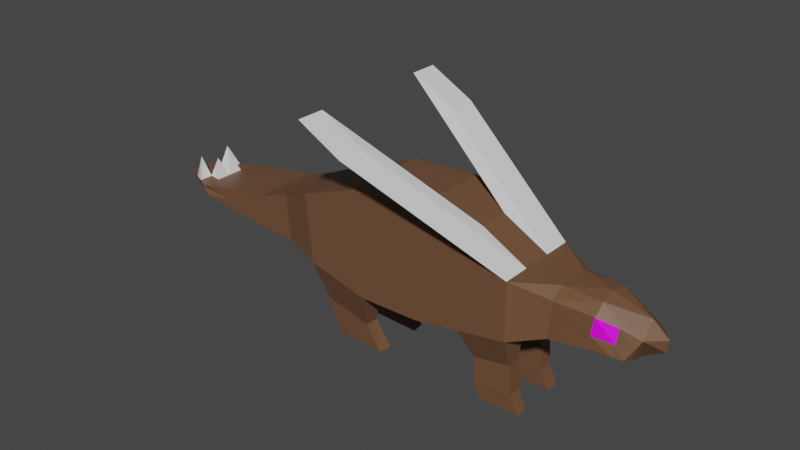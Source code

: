 # Source: stegofly.blend  (saved by Blender 3.3.6; exported with 4.5.12 LTS)
import bpy
from mathutils import Matrix  # noqa: F401  (used for matrix-valued properties, if any)

bpy.ops.wm.read_factory_settings(use_empty=True)
scene = bpy.context.scene
scene.name = 'Scene'

# ---- collections
col_collection = bpy.data.collections.new('Collection'); scene.collection.children.link(col_collection)

# ---- images (referenced by path relative to the original .blend; pixels are not part of the script)
import os
ASSET_DIR = os.environ.get("B2B_ASSET_DIR", "")  # directory of the original .blend (textures are referenced by path, not embedded)
HERE = os.path.dirname(os.path.abspath(__file__))  # packed textures are extracted next to this script under _unpacked/

def load_image(name, relpath, width, height, colorspace="sRGB"):
    """Load a texture the original file referenced (path relative to the .blend, or extracted next to this script)."""
    p = next((c for c in (os.path.join(HERE, relpath), os.path.join(ASSET_DIR, relpath)) if relpath and os.path.exists(c)), "")
    if p:
        img = bpy.data.images.load(p, check_existing=True)
        img.name = name
    else:  # same state as the original file: an image datablock whose file is absent (Cycles renders it pink)
        img = bpy.data.images.new(name, width, height)
        img.source = "FILE"
        img.filepath = "//" + (relpath or name)
    img.colorspace_settings.name = colorspace
    return img
img_stegeye_png = load_image('stegeye.png', 'stegeye.png', 1024, 1024, 'sRGB')

# ---- materials (node trees are filled in below, after node groups)
mat_material_001 = bpy.data.materials.new('Material.001')
mat_material_001.use_transparent_shadow = False
mat_material_002 = bpy.data.materials.new('Material.002')
mat_material_002.use_transparent_shadow = False
mat_material_003 = bpy.data.materials.new('Material.003')
mat_material_003.use_transparent_shadow = False
mat_material_004 = bpy.data.materials.new('Material.004')
mat_material_004.use_transparent_shadow = False

# ---- material node trees
mat_material_001.use_nodes = True; mat_material_001.node_tree.nodes.clear()
_N = mat_material_001.node_tree.nodes; _L = mat_material_001.node_tree.links
n0 = _N.new('ShaderNodeBsdfPrincipled'); n0.name = 'Principled BSDF'; n0.location = (10, 300)
n0.distribution = 'GGX'
n0.subsurface_method = 'RANDOM_WALK_SKIN'
n0.inputs[0].default_value = (0.159, 0.07619, 0.0382, 1.0)
n0.inputs[3].default_value = 1.45
n0.inputs[27].default_value = (0.0, 0.0, 0.0, 1.0)
n0.inputs[28].default_value = 1.0
n1 = _N.new('ShaderNodeOutputMaterial'); n1.name = 'Material Output'; n1.location = (300, 300)
_L.new(n0.outputs[0], n1.inputs[0])
n1.is_active_output = True
mat_material_002.use_nodes = True; mat_material_002.node_tree.nodes.clear()
_N = mat_material_002.node_tree.nodes; _L = mat_material_002.node_tree.links
n0 = _N.new('ShaderNodeBsdfPrincipled'); n0.name = 'Principled BSDF'; n0.location = (10, 300)
n0.distribution = 'GGX'
n0.subsurface_method = 'RANDOM_WALK_SKIN'
n0.inputs[3].default_value = 1.45
n0.inputs[27].default_value = (0.0, 0.0, 0.0, 1.0)
n0.inputs[28].default_value = 1.0
n1 = _N.new('ShaderNodeOutputMaterial'); n1.name = 'Material Output'; n1.location = (300, 300)
_L.new(n0.outputs[0], n1.inputs[0])
n1.is_active_output = True
mat_material_003.use_nodes = True; mat_material_003.node_tree.nodes.clear()
_N = mat_material_003.node_tree.nodes; _L = mat_material_003.node_tree.links
n0 = _N.new('ShaderNodeBsdfPrincipled'); n0.name = 'Principled BSDF'; n0.location = (10, 300)
n0.distribution = 'GGX'
n0.subsurface_method = 'RANDOM_WALK_SKIN'
n0.inputs[0].default_value = (0.4564, 0.1683, 0.06125, 1.0)
n0.inputs[3].default_value = 1.45
n0.inputs[27].default_value = (0.0, 0.0, 0.0, 1.0)
n0.inputs[28].default_value = 1.0
n1 = _N.new('ShaderNodeOutputMaterial'); n1.name = 'Material Output'; n1.location = (300, 300)
_L.new(n0.outputs[0], n1.inputs[0])
n1.is_active_output = True
mat_material_004.use_nodes = True; mat_material_004.node_tree.nodes.clear()
_N = mat_material_004.node_tree.nodes; _L = mat_material_004.node_tree.links
n0 = _N.new('ShaderNodeBsdfPrincipled'); n0.name = 'Principled BSDF'; n0.location = (10, 300)
n0.distribution = 'GGX'
n0.subsurface_method = 'RANDOM_WALK_SKIN'
n0.inputs[3].default_value = 1.45
n0.inputs[27].default_value = (0.0, 0.0, 0.0, 1.0)
n0.inputs[28].default_value = 1.0
n1 = _N.new('ShaderNodeOutputMaterial'); n1.name = 'Material Output'; n1.location = (300, 300)
n2 = _N.new('ShaderNodeTexImage'); n2.name = 'Image Texture'; n2.location = (-180, 275)
n2.image = img_stegeye_png
_L.new(n0.outputs[0], n1.inputs[0])
_L.new(n2.outputs[0], n0.inputs[0])
n1.is_active_output = True

# ---- world
world_world = bpy.data.worlds.new('World'); scene.world = world_world
world_world.use_nodes = True; world_world.node_tree.nodes.clear()
_N = world_world.node_tree.nodes; _L = world_world.node_tree.links
n0 = _N.new('ShaderNodeOutputWorld'); n0.name = 'World Output'; n0.location = (300, 300)
n1 = _N.new('ShaderNodeBackground'); n1.name = 'Background'; n1.location = (10, 300)
n1.inputs[0].default_value = (0.05088, 0.05088, 0.05088, 1.0)
_L.new(n1.outputs[0], n0.inputs[0])
n0.is_active_output = True
world_world.color = (0.05088, 0.05088, 0.05088)
world_world.use_sun_shadow = False
world_world.sun_shadow_jitter_overblur = 0.0

# ---- meshes
me_plane = bpy.data.meshes.new('Plane')
me_plane.from_pydata([(-1.182, 0.0, -1.794), (1.097, 0.0, -1.755), (-1.569, 0.0, 2.134), (1.014, 0.0, 2.284), (2.793, 0.0, -1.455), (2.921, 0.0, 1.872), (4.608, 0.0, -1.154), (4.581, 0.0, 0.9746), (-3.468, 0.0, -1.211), (-3.704, 0.0, 1.336), (-4.896, 0.0, -0.9893), (-5.053, 0.0, 0.746), (-6.323, 0.0, -0.9285), (-6.416, 0.0, 0.2702), (-7.954, 0.0, -0.7138), (-8.026, 0.0, 0.07706), (-9.285, 0.0, -0.5206), (-9.378, 0.0, -0.1805), (-10.13, 0.0, -0.4759), (-10.99, 0.0, -0.2699), (5.756, 0.0, -1.019), (5.912, 0.0, 0.8985), (7.097, 0.0, -1.049), (7.263, 0.0, 0.9614), (8.386, 0.0, -0.8805), (8.623, 0.0, 0.5033), (9.114, 0.0, -0.4366), (9.203, 0.0, 0.00622), (-1.569, -1.638, 2.134), (-1.182, -1.638, -1.794), (1.097, -1.638, -1.755), (1.014, -1.638, 2.284), (2.793, -1.638, -1.455), (2.921, -1.638, 1.872), (4.608, -1.638, -1.154), (4.581, -1.638, 0.9746), (-3.704, -1.638, 1.336), (-3.468, -1.638, -1.211), (-5.053, -1.246, 0.746), (-4.896, -1.246, -0.9893), (-6.416, -1.246, 0.2702), (-6.323, -1.246, -0.9285), (-8.026, -1.246, 0.07706), (-7.954, -1.246, -0.7138), (-9.378, -1.246, -0.1805), (-9.285, -1.246, -0.5206), (-10.99, -0.4831, -0.2699), (-10.13, -0.7631, -0.4759), (5.802, -1.149, -0.7715), (5.901, -1.148, 0.6022), (7.121, -1.063, -0.6253), (7.285, -1.026, 0.5119), (8.287, -0.9066, -0.625), (5.756, -0.5761, -1.019), (4.608, -0.5761, -1.154), (-4.896, -0.5761, -0.9893), (-6.323, -0.5761, -0.9285), (-6.416, -0.5761, 0.2702), (-5.053, -0.5761, 0.746), (1.014, -0.5761, 2.284), (2.921, -0.5761, 1.872), (5.918, -0.6005, 0.8938), (7.3, -0.6165, 0.8568), (2.793, -0.5761, -1.455), (1.097, -0.5761, -1.755), (7.105, -0.5789, -0.9789), (-7.954, -0.5761, -0.7138), (-8.026, -0.5761, 0.07706), (4.581, -0.5761, 0.9746), (8.656, -0.5916, 0.03937), (8.355, -0.5888, -0.7533), (-9.285, -0.5761, -0.5206), (-9.378, -0.5761, -0.1805), (-1.182, -0.5761, -1.794), (-3.468, -0.5761, -1.211), (-10.13, -0.5761, -0.4759), (-10.99, -0.2276, -0.2699), (-3.704, -0.5761, 1.336), (-1.569, -0.5761, 2.134), (3.179, -1.163, -2.528), (4.541, -1.163, -2.302), (3.179, -0.6599, -2.528), (4.541, -0.6599, -2.302), (3.211, -1.163, -3.601), (4.62, -1.163, -3.413), (3.211, -0.6599, -3.601), (4.62, -0.6599, -3.413), (-3.183, -1.163, -2.729), (-1.412, -1.163, -3.167), (-1.412, -0.6599, -3.167), (-3.183, -0.6599, -2.729), (-2.863, -1.096, -3.627), (-0.8385, -1.163, -4.066), (-0.7827, -0.6599, -4.066), (-2.847, -0.7262, -3.627), (3.402, -1.135, -4.066), (4.909, -1.135, -4.066), (3.402, -0.6878, -4.066), (4.909, -0.6878, -4.066), (-2.771, -1.065, -4.066), (-1.227, -1.135, -4.066), (-1.078, -0.6878, -4.066), (-2.722, -0.7576, -4.066), (-0.5105, -3.311, 4.03), (-2.17, -3.311, 4.928), (-2.17, -2.249, 4.928), (-0.5105, -2.249, 4.03), (-9.902, 0.0, -0.2096), (-9.902, -0.9977, -0.2096), (-9.902, -0.4626, -0.2096), (-10.33, 0.0, -0.2332), (-10.33, -0.7966, -0.2332), (-10.33, -0.3708, -0.2332), (7.948, -0.5856, -0.8268), (7.907, -0.9576, -0.6251), (-10.16, -0.6569, 0.5872), (7.966, 0.0, -0.9355), (-9.68, -0.2597, 0.5149), (7.957, -0.733, 0.2612), (-1.347, -1.638, -0.1163), (1.061, -1.638, -0.02953), (2.848, -1.638, -0.0335), (4.597, -1.638, -0.2446), (-3.569, -1.638, -0.123), (-4.963, -1.246, -0.248), (-6.363, -1.246, -0.4164), (-7.985, -1.246, -0.376), (7.928, -0.8616, -0.2465), (5.844, -1.149, -0.1847), (7.191, -1.047, -0.1396), (8.445, -0.772, -0.3412)], [], [(119, 120, 31, 28), (120, 30, 32, 121), (121, 32, 34, 122), (119, 28, 36, 123), (123, 36, 38, 124), (124, 38, 40, 125), (125, 40, 42, 126), (109, 72, 117), (72, 109, 108, 44), (122, 34, 48, 128), (128, 48, 50, 129), (127, 114, 52, 130), (54, 53, 48, 34), (56, 55, 39, 41), (58, 57, 40, 38), (60, 59, 31, 33), (62, 61, 49, 51), (64, 63, 32, 30), (53, 65, 50, 48), (66, 56, 41, 43), (57, 67, 42, 40), (35, 68, 106, 103), (69, 62, 51, 118), (63, 54, 82, 81), (113, 70, 52, 114), (71, 66, 43, 45), (67, 72, 44, 42), (74, 73, 89, 90), (70, 69, 130, 52), (76, 75, 47, 46), (78, 77, 36, 28), (75, 71, 45, 47), (112, 76, 46, 111), (55, 74, 37, 39), (73, 64, 30, 29), (77, 58, 38, 36), (61, 68, 35, 49), (59, 78, 28, 31), (3, 2, 78, 59), (21, 7, 68, 61), (9, 11, 58, 77), (0, 1, 64, 73), (10, 8, 74, 55), (110, 19, 76, 112), (18, 16, 71, 75), (27, 25, 69), (2, 9, 77, 78), (19, 18, 75, 76), (24, 26, 69, 70), (8, 0, 73, 74), (15, 17, 72, 67), (26, 27, 69), (16, 14, 66, 71), (116, 24, 70, 113), (4, 6, 54, 63), (25, 23, 62, 69), (7, 5, 60, 68), (13, 15, 67, 57), (14, 12, 56, 66), (20, 22, 65, 53), (1, 4, 63, 64), (23, 21, 61, 62), (5, 3, 59, 60), (11, 13, 57, 58), (12, 10, 55, 56), (6, 20, 53, 54), (81, 82, 86, 85), (34, 32, 79, 80), (54, 34, 80, 82), (32, 63, 81, 79), (86, 84, 96, 98), (79, 81, 85, 83), (82, 80, 84, 86), (80, 79, 83, 84), (87, 90, 94, 91), (29, 37, 87, 88), (73, 29, 88, 89), (37, 74, 90, 87), (94, 93, 101, 102), (88, 87, 91, 92), (90, 89, 93, 94), (89, 88, 92, 93), (97, 98, 96, 95), (84, 83, 95, 96), (85, 86, 98, 97), (83, 85, 97, 95), (102, 101, 100, 99), (93, 92, 100, 101), (91, 94, 102, 99), (92, 91, 99, 100), (106, 105, 104, 103), (33, 35, 103, 104), (60, 33, 104, 105), (68, 60, 105, 106), (44, 108, 111, 46, 47, 45, 43, 126, 42), (107, 110, 112, 109), (111, 108, 115), (72, 17, 117), (108, 109, 115), (109, 112, 115), (112, 111, 115), (22, 116, 113, 65), (107, 109, 117), (107, 117, 17), (65, 113, 114, 50), (129, 50, 114, 127), (51, 129, 127, 118), (118, 127, 130, 69), (49, 128, 129, 51), (35, 122, 128, 49), (41, 125, 126, 43), (39, 124, 125, 41), (37, 123, 124, 39), (29, 119, 123, 37), (33, 121, 122, 35), (31, 120, 121, 33), (29, 30, 120, 119)])
me_plane.polygons.foreach_set('material_index', [0, 0, 0, 0, 0, 0, 0, 1, 0, 0, 0, 0, 2, 0, 0, 0, 0, 2, 0, 0, 0, 1, 0, 0, 0, 0, 0, 0, 0, 0, 0, 0, 0, 2, 2, 0, 0, 0, 0, 0, 0, 2, 2, 0, 0, 0, 0, 0, 0, 2, 0, 0, 0, 0, 2, 0, 0, 0, 0, 0, 2, 0, 0, 0, 2, 2, 0, 0, 0, 0, 0, 0, 0, 0, 0, 0, 0, 0, 0, 0, 0, 0, 0, 0, 0, 0, 0, 0, 0, 0, 1, 1, 1, 1, 0, 0, 1, 1, 1, 1, 1, 0, 1, 1, 0, 0, 3, 0, 0, 0, 0, 0, 0, 0, 0, 0, 0])
_uv = me_plane.uv_layers.new(name='UVMap')
_uv.uv.foreach_set('vector', [0.0, 0.4271, 1.0, 0.4271, 1.0, 1.0, 0.0, 1.0, 1.0, 0.4271, 1.0, 0.0, 1.0, 0.0, 1.0, 0.4271, 1.0, 0.4271, 1.0, 0.0, 1.0, 0.0, 1.0, 0.4271, 0.0, 0.4271, 0.0, 1.0, 0.0, 1.0, 0.0, 0.4271, 0.0, 0.4271, 0.0, 1.0, 0.0, 1.0, 0.0, 0.4271, 0.0, 0.4271, 0.0, 1.0, 0.0, 1.0, 0.0, 0.4271, 0.0, 0.4271, 0.0, 1.0, 0.0, 1.0, 0.0, 0.4271, 0.0, 1.0, 0.0, 1.0, 0.0, 1.0, 0.0, 1.0, 0.0, 1.0, 0.0, 1.0, 0.0, 1.0, 1.0, 0.4271, 1.0, 0.0, 1.0, 0.0, 1.0, 0.4271, 1.0, 0.4271, 1.0, 0.0, 1.0, 0.0, 1.0, 0.4271, 1.0, 0.2832, 1.0, 0.0, 1.0, 0.0, 1.0, 0.2136, 1.0, 0.0, 1.0, 0.0, 1.0, 0.0, 1.0, 0.0, 0.0, 0.0, 0.0, 0.0, 0.0, 0.0, 0.0, 0.0, 0.0, 1.0, 0.0, 1.0, 0.0, 1.0, 0.0, 1.0, 1.0, 1.0, 1.0, 1.0, 1.0, 1.0, 1.0, 1.0, 1.0, 1.0, 1.0, 1.0, 1.0, 1.0, 1.0, 1.0, 1.0, 0.0, 1.0, 0.0, 1.0, 0.0, 1.0, 0.0, 1.0, 0.0, 1.0, 0.0, 1.0, 0.0, 1.0, 0.0, 0.0, 0.0, 0.0, 0.0, 0.0, 0.0, 0.0, 0.0, 0.0, 1.0, 0.0, 1.0, 0.0, 1.0, 0.0, 1.0, 1.0, 1.0, 1.0, 1.0, 1.0, 1.0, 1.0, 1.0, 1.0, 0.5, 1.0, 1.0, 1.0, 1.0, 1.0, 0.6629, 1.0, 0.0, 1.0, 0.0, 1.0, 0.0, 1.0, 0.0, 1.0, 0.0, 1.0, 0.0, 1.0, 0.0, 1.0, 0.0, 0.0, 0.0, 0.0, 0.0, 0.0, 0.0, 0.0, 0.0, 0.0, 1.0, 0.0, 1.0, 0.0, 1.0, 0.0, 1.0, 0.0, 0.0, 0.0, 0.0, 0.0, 0.0, 0.0, 0.0, 1.0, 0.0, 1.0, 0.5, 1.0, 0.2136, 1.0, 0.0, 0.0, 1.0, 0.0, 0.0, 0.0, 0.0, 0.0, 1.0, 0.0, 1.0, 0.0, 1.0, 0.0, 1.0, 0.0, 1.0, 0.0, 0.0, 0.0, 0.0, 0.0, 0.0, 0.0, 0.0, 0.0, 1.0, 0.0, 1.0, 0.0, 1.0, 0.0, 1.0, 0.0, 0.0, 0.0, 0.0, 0.0, 0.0, 0.0, 0.0, 0.0, 0.0, 1.0, 0.0, 1.0, 0.0, 0.0, 0.0, 0.0, 1.0, 0.0, 1.0, 0.0, 1.0, 0.0, 1.0, 1.0, 1.0, 1.0, 1.0, 1.0, 1.0, 1.0, 1.0, 1.0, 1.0, 0.0, 1.0, 0.0, 1.0, 1.0, 1.0, 1.0, 1.0, 0.0, 1.0, 0.0, 1.0, 1.0, 1.0, 1.0, 1.0, 1.0, 1.0, 1.0, 1.0, 1.0, 1.0, 0.0, 1.0, 0.0, 1.0, 0.0, 1.0, 0.0, 1.0, 0.0, 0.0, 1.0, 0.0, 1.0, 0.0, 0.0, 0.0, 0.0, 0.0, 0.0, 0.0, 0.0, 0.0, 0.0, 0.0, 0.0, 1.0, 0.0, 1.0, 0.0, 1.0, 0.0, 1.0, 0.0, 0.0, 0.0, 0.0, 0.0, 0.0, 0.0, 0.0, 1.0, 1.0, 1.0, 1.0, 1.0, 0.5, 0.0, 1.0, 0.0, 1.0, 0.0, 1.0, 0.0, 1.0, 0.0, 1.0, 0.0, 0.0, 0.0, 0.0, 0.0, 1.0, 1.0, 0.0, 1.0, 0.0, 1.0, 0.5, 1.0, 0.0, 0.0, 0.0, 0.0, 0.0, 0.0, 0.0, 0.0, 0.0, 0.0, 1.0, 0.0, 1.0, 0.0, 1.0, 0.0, 1.0, 1.0, 0.0, 1.0, 1.0, 1.0, 0.5, 0.0, 0.0, 0.0, 0.0, 0.0, 0.0, 0.0, 0.0, 1.0, 0.0, 1.0, 0.0, 1.0, 0.0, 1.0, 0.0, 1.0, 0.0, 1.0, 0.0, 1.0, 0.0, 1.0, 0.0, 1.0, 1.0, 1.0, 1.0, 1.0, 1.0, 1.0, 0.5, 1.0, 1.0, 1.0, 1.0, 1.0, 1.0, 1.0, 1.0, 0.0, 1.0, 0.0, 1.0, 0.0, 1.0, 0.0, 1.0, 0.0, 0.0, 0.0, 0.0, 0.0, 0.0, 0.0, 0.0, 1.0, 0.0, 1.0, 0.0, 1.0, 0.0, 1.0, 0.0, 1.0, 0.0, 1.0, 0.0, 1.0, 0.0, 1.0, 0.0, 1.0, 1.0, 1.0, 1.0, 1.0, 1.0, 1.0, 1.0, 1.0, 1.0, 1.0, 1.0, 1.0, 1.0, 1.0, 1.0, 0.0, 1.0, 0.0, 1.0, 0.0, 1.0, 0.0, 1.0, 0.0, 0.0, 0.0, 0.0, 0.0, 0.0, 0.0, 0.0, 1.0, 0.0, 1.0, 0.0, 1.0, 0.0, 1.0, 0.0, 1.0, 0.0, 1.0, 0.0, 1.0, 0.0, 1.0, 0.0, 1.0, 0.0, 1.0, 0.0, 1.0, 0.0, 1.0, 0.0, 1.0, 0.0, 1.0, 0.0, 1.0, 0.0, 1.0, 0.0, 1.0, 0.0, 1.0, 0.0, 1.0, 0.0, 1.0, 0.0, 1.0, 0.0, 1.0, 0.0, 1.0, 0.0, 1.0, 0.0, 1.0, 0.0, 1.0, 0.0, 1.0, 0.0, 1.0, 0.0, 1.0, 0.0, 1.0, 0.0, 1.0, 0.0, 1.0, 0.0, 1.0, 0.0, 1.0, 0.0, 1.0, 0.0, 1.0, 0.0, 0.0, 0.0, 0.0, 0.0, 0.0, 0.0, 0.0, 0.0, 0.0, 0.0, 0.0, 0.0, 0.0, 0.0, 0.0, 0.0, 0.0, 0.0, 0.0, 0.0, 0.0, 0.0, 0.0, 0.0, 0.0, 0.0, 0.0, 0.0, 0.0, 0.0, 0.0, 0.0, 0.0, 0.0, 0.0, 0.0, 0.0, 0.0, 0.0, 0.0, 0.0, 0.0, 0.0, 0.0, 0.0, 0.0, 0.0, 0.0, 0.0, 0.0, 0.0, 0.0, 0.0, 0.0, 0.0, 0.0, 0.0, 0.0, 0.0, 0.0, 0.0, 0.0, 0.0, 0.0, 1.0, 0.0, 1.0, 0.0, 1.0, 0.0, 1.0, 0.0, 1.0, 0.0, 1.0, 0.0, 1.0, 0.0, 1.0, 0.0, 1.0, 0.0, 1.0, 0.0, 1.0, 0.0, 1.0, 0.0, 1.0, 0.0, 1.0, 0.0, 1.0, 0.0, 1.0, 0.0, 0.0, 0.0, 0.0, 0.0, 0.0, 0.0, 0.0, 0.0, 0.0, 0.0, 0.0, 0.0, 0.0, 0.0, 0.0, 0.0, 0.0, 0.0, 0.0, 0.0, 0.0, 0.0, 0.0, 0.0, 0.0, 0.0, 0.0, 0.0, 0.0, 0.0, 0.0, 0.0, 1.0, 1.0, 1.0, 1.0, 1.0, 1.0, 1.0, 1.0, 1.0, 1.0, 1.0, 1.0, 1.0, 1.0, 1.0, 1.0, 1.0, 1.0, 1.0, 1.0, 1.0, 1.0, 1.0, 1.0, 1.0, 1.0, 1.0, 1.0, 1.0, 1.0, 1.0, 1.0, 0.0, 1.0, 0.0, 1.0, 0.0, 1.0, 0.0, 1.0, 0.0, 0.0, 0.0, 0.0, 0.0, 0.0, 0.0, 0.4271, 0.0, 1.0, 0.0, 1.0, 0.0, 1.0, 0.0, 1.0, 0.0, 1.0, 0.0, 1.0, 0.0, 1.0, 0.0, 1.0, 0.0, 1.0, 0.0, 1.0, 0.0, 1.0, 0.0, 1.0, 0.0, 1.0, 0.0, 1.0, 0.0, 1.0, 0.0, 1.0, 0.0, 1.0, 0.0, 1.0, 0.0, 1.0, 0.0, 1.0, 1.0, 0.0, 1.0, 0.0, 1.0, 0.0, 1.0, 0.0, 0.0, 1.0, 0.0, 1.0, 0.0, 1.0, 0.0, 1.0, 0.0, 1.0, 0.0, 1.0, 1.0, 0.0, 1.0, 0.0, 1.0, 0.0, 1.0, 0.0, 1.0, 0.4271, 1.0, 0.0, 1.0, 0.0, 1.0, 0.2832, 0.9903, 0.9804, 0.9903, -0.004225, 0.009709, -0.05016, 0.009709, 0.9767, 1.0, 0.6629, 1.0, 0.2832, 1.0, 0.2136, 1.0, 0.5, 1.0, 1.0, 1.0, 0.4271, 1.0, 0.4271, 1.0, 1.0, 1.0, 1.0, 1.0, 0.4271, 1.0, 0.4271, 1.0, 1.0, 0.0, 0.0, 0.0, 0.4271, 0.0, 0.4271, 0.0, 0.0, 0.0, 0.0, 0.0, 0.4271, 0.0, 0.4271, 0.0, 0.0, 0.0, 0.0, 0.0, 0.4271, 0.0, 0.4271, 0.0, 0.0, 0.0, 0.0, 0.0, 0.4271, 0.0, 0.4271, 0.0, 0.0, 1.0, 1.0, 1.0, 0.4271, 1.0, 0.4271, 1.0, 1.0, 1.0, 1.0, 1.0, 0.4271, 1.0, 0.4271, 1.0, 1.0, 0.0, 0.0, 1.0, 0.0, 1.0, 0.4271, 0.0, 0.4271])
me_plane.materials.append(mat_material_001)
me_plane.materials.append(mat_material_002)
me_plane.materials.append(mat_material_003)
me_plane.materials.append(mat_material_004)
me_plane.update()

# ---- objects
ob_plane = bpy.data.objects.new('Plane', me_plane)

# ---- transforms, parenting, visibility, modifiers, constraints
ob_plane.location = (0.0, 0.0, 0.0)
_m = ob_plane.modifiers.new('Mirror', 'MIRROR')
_m.use_axis = (False, True, False)
_m.use_clip = True

# ---- collection membership
col_collection.objects.link(ob_plane)

# ---- scene / render settings (as saved in the file)
scene.frame_start = 1; scene.frame_end = 250; scene.frame_set(1)
scene.render.engine = 'BLENDER_EEVEE_NEXT'
scene.cycles.sampling_pattern = 'TABULATED_SOBOL'
scene.cycles.use_light_tree = False
scene.view_settings.view_transform = 'Filmic'
bpy.context.view_layer.update()

# ---- added for rendering (the .blend has no active camera and no usable light): camera, sun
cam_auto = bpy.data.cameras.new('AutoCamera')
cam_auto.lens = 50.0
cam_auto.sensor_width = 36.0
cam_auto.clip_end = 1000.0
ob_auto_camera = bpy.data.objects.new('AutoCamera', cam_auto)
scene.collection.objects.link(ob_auto_camera)
ob_auto_camera.location = (20.4561, -25.6183, 17.5101)
ob_auto_camera.rotation_euler = (1.09748, -7.21219e-08, 0.694738)
scene.camera = ob_auto_camera
light_auto_sun = bpy.data.lights.new('AutoSun', 'SUN')
light_auto_sun.energy = 3.0
light_auto_sun.angle = 0.0523599
ob_auto_sun = bpy.data.objects.new('AutoSun', light_auto_sun)
scene.collection.objects.link(ob_auto_sun)
ob_auto_sun.rotation_euler = (0.872665, 0.174533, 0.523599)
bpy.context.view_layer.update()
